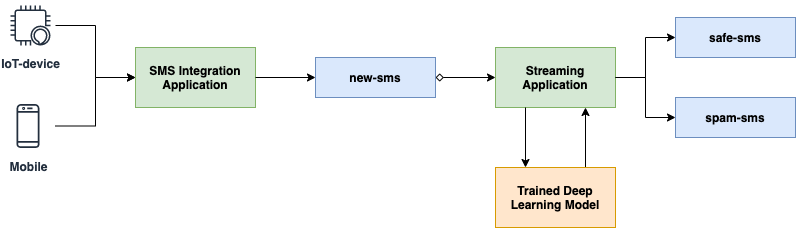

The diagram above was exported from draw.io. Its source (the exported page's mxGraphModel, read from the mxfile embedded in the PNG):
<mxGraphModel dx="1106" dy="755" grid="1" gridSize="10" guides="1" tooltips="1" connect="1" arrows="1" fold="1" page="1" pageScale="1" pageWidth="827" pageHeight="1169" math="0" shadow="0">
  <root>
    <mxCell id="0" />
    <mxCell id="1" parent="0" />
    <mxCell id="hjNwLrBmwpGUl1LpIUfV-1" value="IoT-device" style="outlineConnect=0;fontColor=#232F3E;gradientColor=none;strokeColor=#232F3E;dashed=0;verticalLabelPosition=bottom;verticalAlign=top;align=center;html=1;fontSize=12;fontStyle=1;aspect=fixed;shape=mxgraph.aws4.resourceIcon;resIcon=mxgraph.aws4.alexa_enabled_device;fillColor=none;" vertex="1" parent="1">
      <mxGeometry x="30" y="10" width="50" height="50" as="geometry" />
    </mxCell>
    <mxCell id="hjNwLrBmwpGUl1LpIUfV-2" value="Mobile" style="outlineConnect=0;fontColor=#232F3E;gradientColor=none;strokeColor=#232F3E;dashed=0;verticalLabelPosition=bottom;verticalAlign=top;align=center;html=1;fontSize=12;fontStyle=1;aspect=fixed;shape=mxgraph.aws4.resourceIcon;resIcon=mxgraph.aws4.mobile_client;fillColor=none;" vertex="1" parent="1">
      <mxGeometry x="25" y="108" width="55" height="55" as="geometry" />
    </mxCell>
    <mxCell id="hjNwLrBmwpGUl1LpIUfV-5" style="edgeStyle=orthogonalEdgeStyle;rounded=0;orthogonalLoop=1;jettySize=auto;html=1;exitX=0;exitY=0.5;exitDx=0;exitDy=0;endArrow=none;endFill=0;startArrow=classic;startFill=1;" edge="1" parent="1" source="hjNwLrBmwpGUl1LpIUfV-3" target="hjNwLrBmwpGUl1LpIUfV-2">
      <mxGeometry relative="1" as="geometry" />
    </mxCell>
    <mxCell id="hjNwLrBmwpGUl1LpIUfV-6" style="edgeStyle=orthogonalEdgeStyle;rounded=0;orthogonalLoop=1;jettySize=auto;html=1;exitX=0;exitY=0.5;exitDx=0;exitDy=0;startArrow=classic;startFill=1;endArrow=none;endFill=0;" edge="1" parent="1" source="hjNwLrBmwpGUl1LpIUfV-3" target="hjNwLrBmwpGUl1LpIUfV-1">
      <mxGeometry relative="1" as="geometry" />
    </mxCell>
    <mxCell id="hjNwLrBmwpGUl1LpIUfV-3" value="SMS Integration Application" style="rounded=0;whiteSpace=wrap;html=1;fillColor=#d5e8d4;strokeColor=#82b366;fontStyle=1" vertex="1" parent="1">
      <mxGeometry x="160" y="57" width="120" height="60" as="geometry" />
    </mxCell>
    <mxCell id="hjNwLrBmwpGUl1LpIUfV-8" style="edgeStyle=orthogonalEdgeStyle;rounded=0;orthogonalLoop=1;jettySize=auto;html=1;exitX=0;exitY=0.5;exitDx=0;exitDy=0;entryX=1;entryY=0.5;entryDx=0;entryDy=0;startArrow=classic;startFill=1;endArrow=none;endFill=0;" edge="1" parent="1" source="hjNwLrBmwpGUl1LpIUfV-7" target="hjNwLrBmwpGUl1LpIUfV-3">
      <mxGeometry relative="1" as="geometry" />
    </mxCell>
    <mxCell id="hjNwLrBmwpGUl1LpIUfV-7" value="new-sms" style="rounded=0;whiteSpace=wrap;html=1;fillColor=#dae8fc;strokeColor=#6c8ebf;fontStyle=1" vertex="1" parent="1">
      <mxGeometry x="340" y="67" width="120" height="40" as="geometry" />
    </mxCell>
    <mxCell id="hjNwLrBmwpGUl1LpIUfV-13" style="edgeStyle=orthogonalEdgeStyle;rounded=0;orthogonalLoop=1;jettySize=auto;html=1;exitX=0.75;exitY=1;exitDx=0;exitDy=0;entryX=0.75;entryY=0;entryDx=0;entryDy=0;startArrow=classic;startFill=1;endArrow=none;endFill=0;" edge="1" parent="1" source="hjNwLrBmwpGUl1LpIUfV-9" target="hjNwLrBmwpGUl1LpIUfV-10">
      <mxGeometry relative="1" as="geometry" />
    </mxCell>
    <mxCell id="hjNwLrBmwpGUl1LpIUfV-14" style="edgeStyle=orthogonalEdgeStyle;rounded=0;orthogonalLoop=1;jettySize=auto;html=1;exitX=0;exitY=0.5;exitDx=0;exitDy=0;entryX=1;entryY=0.5;entryDx=0;entryDy=0;startArrow=classic;startFill=1;endArrow=diamond;endFill=0;" edge="1" parent="1" source="hjNwLrBmwpGUl1LpIUfV-9" target="hjNwLrBmwpGUl1LpIUfV-7">
      <mxGeometry relative="1" as="geometry" />
    </mxCell>
    <mxCell id="hjNwLrBmwpGUl1LpIUfV-9" value="Streaming Application" style="rounded=0;whiteSpace=wrap;html=1;fillColor=#d5e8d4;strokeColor=#82b366;fontStyle=1" vertex="1" parent="1">
      <mxGeometry x="520" y="57" width="120" height="60" as="geometry" />
    </mxCell>
    <mxCell id="hjNwLrBmwpGUl1LpIUfV-12" style="edgeStyle=orthogonalEdgeStyle;rounded=0;orthogonalLoop=1;jettySize=auto;html=1;exitX=0.25;exitY=0;exitDx=0;exitDy=0;entryX=0.25;entryY=1;entryDx=0;entryDy=0;startArrow=classic;startFill=1;endArrow=none;endFill=0;" edge="1" parent="1" source="hjNwLrBmwpGUl1LpIUfV-10" target="hjNwLrBmwpGUl1LpIUfV-9">
      <mxGeometry relative="1" as="geometry" />
    </mxCell>
    <mxCell id="hjNwLrBmwpGUl1LpIUfV-10" value="Trained Deep Learning Model" style="rounded=0;whiteSpace=wrap;html=1;fillColor=#ffe6cc;strokeColor=#d79b00;fontStyle=1" vertex="1" parent="1">
      <mxGeometry x="520" y="177" width="120" height="60" as="geometry" />
    </mxCell>
    <mxCell id="hjNwLrBmwpGUl1LpIUfV-17" style="edgeStyle=orthogonalEdgeStyle;rounded=0;orthogonalLoop=1;jettySize=auto;html=1;exitX=0;exitY=0.5;exitDx=0;exitDy=0;entryX=1;entryY=0.5;entryDx=0;entryDy=0;startArrow=classic;startFill=1;endArrow=none;endFill=0;" edge="1" parent="1" source="hjNwLrBmwpGUl1LpIUfV-15" target="hjNwLrBmwpGUl1LpIUfV-9">
      <mxGeometry relative="1" as="geometry" />
    </mxCell>
    <mxCell id="hjNwLrBmwpGUl1LpIUfV-15" value="safe-sms" style="rounded=0;whiteSpace=wrap;html=1;fillColor=#dae8fc;strokeColor=#6c8ebf;fontStyle=1" vertex="1" parent="1">
      <mxGeometry x="700" y="27" width="120" height="40" as="geometry" />
    </mxCell>
    <mxCell id="hjNwLrBmwpGUl1LpIUfV-18" style="edgeStyle=orthogonalEdgeStyle;rounded=0;orthogonalLoop=1;jettySize=auto;html=1;exitX=0;exitY=0.5;exitDx=0;exitDy=0;entryX=1;entryY=0.5;entryDx=0;entryDy=0;startArrow=classic;startFill=1;endArrow=none;endFill=0;" edge="1" parent="1" source="hjNwLrBmwpGUl1LpIUfV-16" target="hjNwLrBmwpGUl1LpIUfV-9">
      <mxGeometry relative="1" as="geometry" />
    </mxCell>
    <mxCell id="hjNwLrBmwpGUl1LpIUfV-16" value="spam-sms" style="rounded=0;whiteSpace=wrap;html=1;fillColor=#dae8fc;strokeColor=#6c8ebf;fontStyle=1" vertex="1" parent="1">
      <mxGeometry x="700" y="107" width="120" height="40" as="geometry" />
    </mxCell>
  </root>
</mxGraphModel>